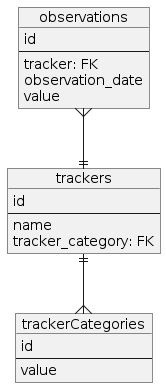

The diagram above was rendered by PlantUML. Its source (embedded in the PNG):
@startuml
object observations {
	id
	--
	tracker: FK
	observation_date
	value
}

object trackers{
	id
	--
	name
	tracker_category: FK
}

object trackerCategories{
	id
	--
	value
}

observations }--|| trackers
trackers ||--{ trackerCategories
@enduml